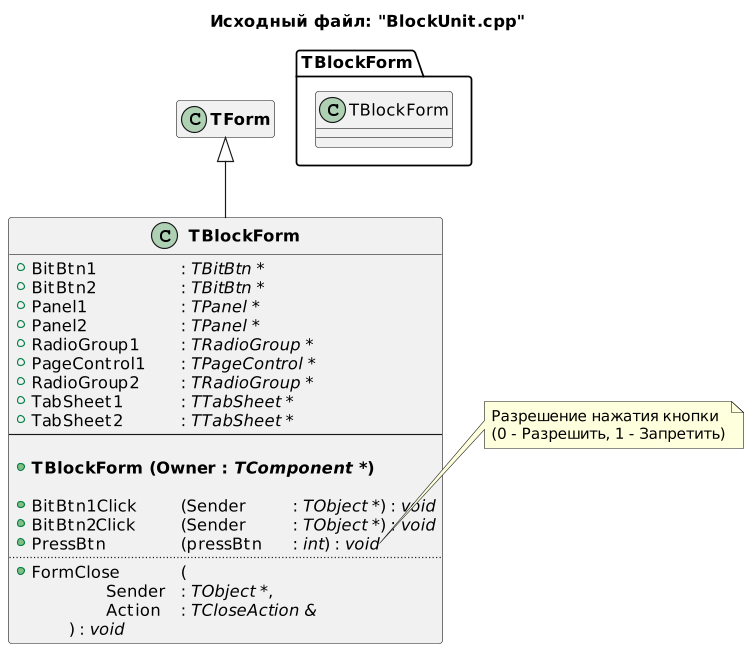

The diagram above was rendered by PlantUML. Its source (embedded in the PNG):
@startuml
title Исходный файл: "BlockUnit.cpp"

scale 750 width
' left to right direction

"<b>TBlockForm</b>" -up-|> "<b>TForm</b>"

hide "<b>TForm</b>" members

class "<b>TBlockForm</b>"
{
    + BitBtn1 \t\t\t: <i>TBitBtn *</i>
    + BitBtn2 \t\t\t: <i>TBitBtn *</i>
    + Panel1 \t\t\t: <i>TPanel *</i>
    + Panel2 \t\t\t: <i>TPanel *</i>
    + RadioGroup1 \t: <i>TRadioGroup *</i>
    + PageControl1 \t: <i>TPageControl *</i>
    + RadioGroup2 \t: <i>TRadioGroup *</i>
    + TabSheet1 \t\t: <i>TTabSheet *</i>
    + TabSheet2 \t\t: <i>TTabSheet *</i>
    --

    + <b>TBlockForm (Owner : <i>TComponent *</i>)</b>

    + BitBtn1Click \t\t(Sender \t\t: <i>TObject *</i>) : <i>void</i>
    + BitBtn2Click \t\t(Sender \t\t: <i>TObject *</i>) : <i>void</i>
    + PressBtn \t\t(pressBtn \t: <i>int</i>) : <i>void</i>
    ..
    + FormClose \t\t(
            \t\tSender \t: <i>TObject *</i>,
            \t\tAction \t: <i>TCloseAction &</i>
        \t) : <i>void</i>
}

note right of "<b>TBlockForm</b>"::PressBtn
Разрешение нажатия кнопки
(0 - Разрешить, 1 - Запретить)
end note

package TBlockForm <<Folder>>
{
    class TBlockForm
    hide  members
}
@enduml